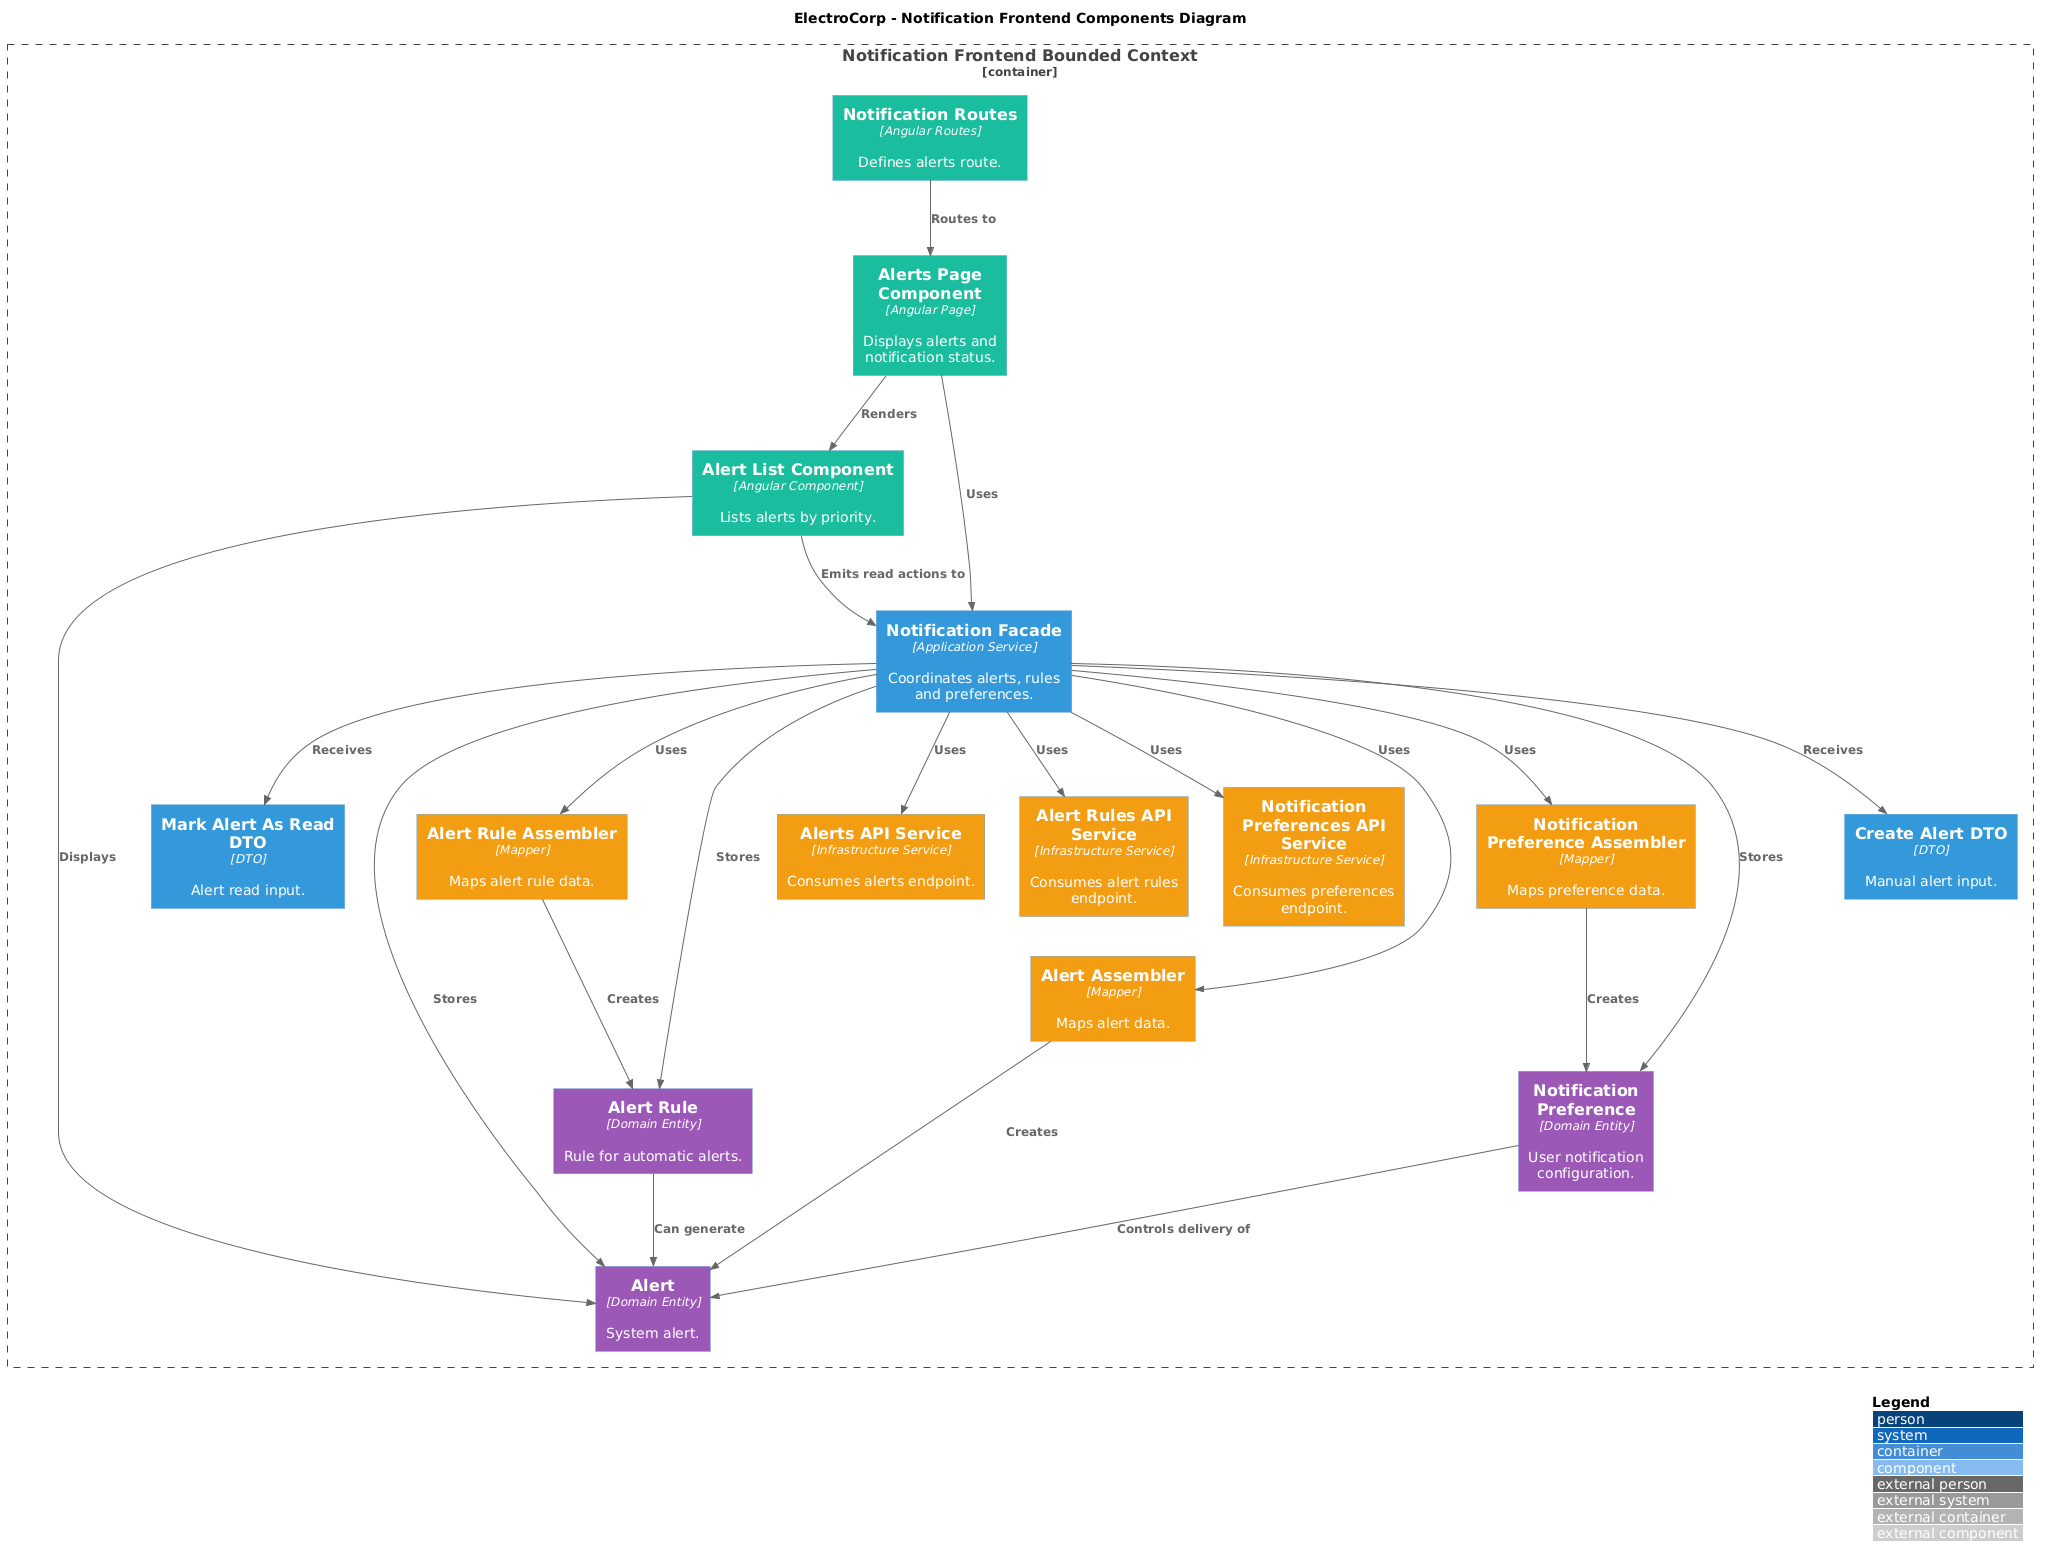

The diagram above was rendered by PlantUML. Its source (embedded in the PNG):
@startuml
!includeurl https://raw.githubusercontent.com/plantuml-stdlib/C4-PlantUML/master/C4_Component.puml

title ElectroCorp - Notification Frontend Components Diagram

LAYOUT_WITH_LEGEND()

AddComponentTag("presentation", $bgColor="#1ABC9C", $fontColor="#FFFFFF")
AddComponentTag("application", $bgColor="#3498DB", $fontColor="#FFFFFF")
AddComponentTag("domain", $bgColor="#9B59B6", $fontColor="#FFFFFF")
AddComponentTag("infrastructure", $bgColor="#F39C12", $fontColor="#FFFFFF")

Container_Boundary(notification, "Notification Frontend Bounded Context") {
  Component(routes, "Notification Routes", "Angular Routes", "Defines alerts route.", $tags="presentation")
  Component(alertsPage, "Alerts Page Component", "Angular Page", "Displays alerts and notification status.", $tags="presentation")
  Component(alertList, "Alert List Component", "Angular Component", "Lists alerts by priority.", $tags="presentation")

  Component(facade, "Notification Facade", "Application Service", "Coordinates alerts, rules and preferences.", $tags="application")
  Component(createAlertDto, "Create Alert DTO", "DTO", "Manual alert input.", $tags="application")
  Component(markReadDto, "Mark Alert As Read DTO", "DTO", "Alert read input.", $tags="application")

  Component(alert, "Alert", "Domain Entity", "System alert.", $tags="domain")
  Component(alertRule, "Alert Rule", "Domain Entity", "Rule for automatic alerts.", $tags="domain")
  Component(preference, "Notification Preference", "Domain Entity", "User notification configuration.", $tags="domain")

  Component(alertsApi, "Alerts API Service", "Infrastructure Service", "Consumes alerts endpoint.", $tags="infrastructure")
  Component(rulesApi, "Alert Rules API Service", "Infrastructure Service", "Consumes alert rules endpoint.", $tags="infrastructure")
  Component(preferencesApi, "Notification Preferences API Service", "Infrastructure Service", "Consumes preferences endpoint.", $tags="infrastructure")
  Component(alertAssembler, "Alert Assembler", "Mapper", "Maps alert data.", $tags="infrastructure")
  Component(ruleAssembler, "Alert Rule Assembler", "Mapper", "Maps alert rule data.", $tags="infrastructure")
  Component(preferenceAssembler, "Notification Preference Assembler", "Mapper", "Maps preference data.", $tags="infrastructure")
}

Rel(routes, alertsPage, "Routes to")
Rel(alertsPage, facade, "Uses")
Rel(alertsPage, alertList, "Renders")
Rel(alertList, alert, "Displays")
Rel(alertList, facade, "Emits read actions to")
Rel(facade, createAlertDto, "Receives")
Rel(facade, markReadDto, "Receives")
Rel(facade, alertsApi, "Uses")
Rel(facade, rulesApi, "Uses")
Rel(facade, preferencesApi, "Uses")
Rel(facade, alertAssembler, "Uses")
Rel(facade, ruleAssembler, "Uses")
Rel(facade, preferenceAssembler, "Uses")
Rel(facade, alert, "Stores")
Rel(facade, alertRule, "Stores")
Rel(facade, preference, "Stores")
Rel(alertAssembler, alert, "Creates")
Rel(ruleAssembler, alertRule, "Creates")
Rel(preferenceAssembler, preference, "Creates")
Rel(alertRule, alert, "Can generate")
Rel(preference, alert, "Controls delivery of")
@enduml